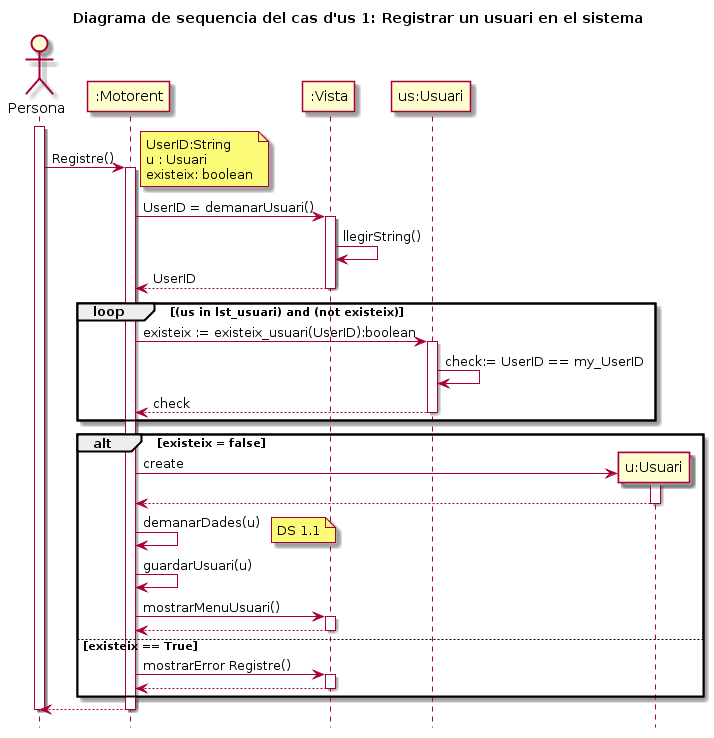

The diagram above was rendered by PlantUML. Its source (embedded in the PNG):
@startuml
hide footbox
title Diagrama de sequencia del cas d'us 1: Registrar un usuari en el sistema
actor Persona as user
activate user
user ->":Motorent": Registre()
note right
	UserID:String
	u : Usuari
	existeix: boolean
end note
activate ":Motorent"
":Motorent" ->":Vista": UserID = demanarUsuari()
activate ":Vista"
":Vista"-> ":Vista":llegirString()
":Motorent"<--":Vista" :UserID
deactivate ":Vista"
loop (us in lst_usuari) and (not existeix)
":Motorent" -> "us:Usuari": existeix := existeix_usuari(UserID):boolean
activate "us:Usuari"
"us:Usuari" -> "us:Usuari": check:= UserID == my_UserID
"us:Usuari" --> ":Motorent": check
deactivate "us:Usuari"
end
alt existeix = false

create "u:Usuari" 
":Motorent"->"u:Usuari" :create
activate "u:Usuari"
":Motorent"<--"u:Usuari": 
deactivate "u:Usuari"

":Motorent"->":Motorent": demanarDades(u)

note right
	DS 1.1
end note

":Motorent"->":Motorent": guardarUsuari(u)

":Motorent" ->":Vista" : mostrarMenuUsuari()
activate ":Vista"
":Motorent" <-- ":Vista"
deactivate ":Vista"

else existeix == True

":Motorent" ->":Vista" : mostrarError Registre()
activate ":Vista"
":Motorent" <-- ":Vista"
deactivate ":Vista"

end
user <-- ":Motorent"
deactivate ":Motorent"
deactivate user
@enduml